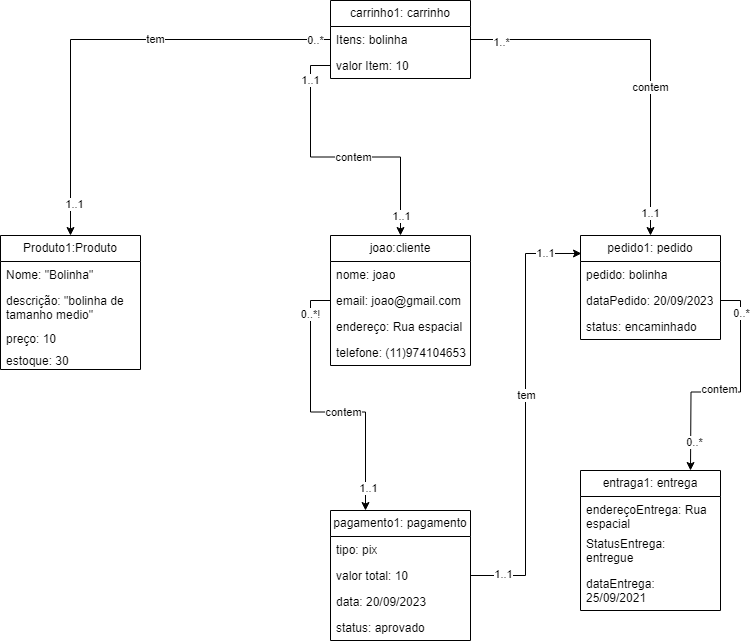

The diagram above was exported from draw.io. Its source (the exported page's mxGraphModel, read from the mxfile embedded in the PNG):
<mxGraphModel dx="1434" dy="782" grid="1" gridSize="10" guides="1" tooltips="1" connect="1" arrows="1" fold="1" page="1" pageScale="1" pageWidth="827" pageHeight="1169" math="0" shadow="0">
  <root>
    <mxCell id="0" />
    <mxCell id="1" parent="0" />
    <mxCell id="yBFupovdDNFgKvWbQPsA-1" value="Produto1:Produto" style="swimlane;fontStyle=0;childLayout=stackLayout;horizontal=1;startSize=26;fillColor=none;horizontalStack=0;resizeParent=1;resizeParentMax=0;resizeLast=0;collapsible=1;marginBottom=0;whiteSpace=wrap;html=1;" vertex="1" parent="1">
      <mxGeometry x="330" y="275" width="140" height="134" as="geometry" />
    </mxCell>
    <mxCell id="yBFupovdDNFgKvWbQPsA-2" value="Nome: &quot;Bolinha&quot;" style="text;strokeColor=none;fillColor=none;align=left;verticalAlign=top;spacingLeft=4;spacingRight=4;overflow=hidden;rotatable=0;points=[[0,0.5],[1,0.5]];portConstraint=eastwest;whiteSpace=wrap;html=1;" vertex="1" parent="yBFupovdDNFgKvWbQPsA-1">
      <mxGeometry y="26" width="140" height="26" as="geometry" />
    </mxCell>
    <mxCell id="yBFupovdDNFgKvWbQPsA-3" value="descrição: &quot;bolinha de tamanho medio&quot;" style="text;strokeColor=none;fillColor=none;align=left;verticalAlign=top;spacingLeft=4;spacingRight=4;overflow=hidden;rotatable=0;points=[[0,0.5],[1,0.5]];portConstraint=eastwest;whiteSpace=wrap;html=1;" vertex="1" parent="yBFupovdDNFgKvWbQPsA-1">
      <mxGeometry y="52" width="140" height="38" as="geometry" />
    </mxCell>
    <mxCell id="yBFupovdDNFgKvWbQPsA-4" value="preço: 10" style="text;strokeColor=none;fillColor=none;align=left;verticalAlign=top;spacingLeft=4;spacingRight=4;overflow=hidden;rotatable=0;points=[[0,0.5],[1,0.5]];portConstraint=eastwest;whiteSpace=wrap;html=1;" vertex="1" parent="yBFupovdDNFgKvWbQPsA-1">
      <mxGeometry y="90" width="140" height="22" as="geometry" />
    </mxCell>
    <mxCell id="yBFupovdDNFgKvWbQPsA-17" value="estoque: 30&amp;nbsp;" style="text;strokeColor=none;fillColor=none;align=left;verticalAlign=top;spacingLeft=4;spacingRight=4;overflow=hidden;rotatable=0;points=[[0,0.5],[1,0.5]];portConstraint=eastwest;whiteSpace=wrap;html=1;" vertex="1" parent="yBFupovdDNFgKvWbQPsA-1">
      <mxGeometry y="112" width="140" height="22" as="geometry" />
    </mxCell>
    <mxCell id="yBFupovdDNFgKvWbQPsA-5" value="joao:cliente" style="swimlane;fontStyle=0;childLayout=stackLayout;horizontal=1;startSize=26;fillColor=none;horizontalStack=0;resizeParent=1;resizeParentMax=0;resizeLast=0;collapsible=1;marginBottom=0;whiteSpace=wrap;html=1;" vertex="1" parent="1">
      <mxGeometry x="660" y="275" width="140" height="130" as="geometry" />
    </mxCell>
    <mxCell id="yBFupovdDNFgKvWbQPsA-6" value="nome: joao" style="text;strokeColor=none;fillColor=none;align=left;verticalAlign=top;spacingLeft=4;spacingRight=4;overflow=hidden;rotatable=0;points=[[0,0.5],[1,0.5]];portConstraint=eastwest;whiteSpace=wrap;html=1;" vertex="1" parent="yBFupovdDNFgKvWbQPsA-5">
      <mxGeometry y="26" width="140" height="26" as="geometry" />
    </mxCell>
    <mxCell id="yBFupovdDNFgKvWbQPsA-7" value="email: joao@gmail.com" style="text;strokeColor=none;fillColor=none;align=left;verticalAlign=top;spacingLeft=4;spacingRight=4;overflow=hidden;rotatable=0;points=[[0,0.5],[1,0.5]];portConstraint=eastwest;whiteSpace=wrap;html=1;" vertex="1" parent="yBFupovdDNFgKvWbQPsA-5">
      <mxGeometry y="52" width="140" height="26" as="geometry" />
    </mxCell>
    <mxCell id="yBFupovdDNFgKvWbQPsA-18" value="endereço: Rua espacial" style="text;strokeColor=none;fillColor=none;align=left;verticalAlign=top;spacingLeft=4;spacingRight=4;overflow=hidden;rotatable=0;points=[[0,0.5],[1,0.5]];portConstraint=eastwest;whiteSpace=wrap;html=1;" vertex="1" parent="yBFupovdDNFgKvWbQPsA-5">
      <mxGeometry y="78" width="140" height="26" as="geometry" />
    </mxCell>
    <mxCell id="yBFupovdDNFgKvWbQPsA-19" value="telefone: (11)974104653" style="text;strokeColor=none;fillColor=none;align=left;verticalAlign=top;spacingLeft=4;spacingRight=4;overflow=hidden;rotatable=0;points=[[0,0.5],[1,0.5]];portConstraint=eastwest;whiteSpace=wrap;html=1;" vertex="1" parent="yBFupovdDNFgKvWbQPsA-5">
      <mxGeometry y="104" width="140" height="26" as="geometry" />
    </mxCell>
    <mxCell id="yBFupovdDNFgKvWbQPsA-46" style="edgeStyle=orthogonalEdgeStyle;rounded=0;orthogonalLoop=1;jettySize=auto;html=1;entryX=0.007;entryY=0.173;entryDx=0;entryDy=0;entryPerimeter=0;" edge="1" parent="1" source="yBFupovdDNFgKvWbQPsA-9" target="yBFupovdDNFgKvWbQPsA-21">
      <mxGeometry relative="1" as="geometry" />
    </mxCell>
    <mxCell id="yBFupovdDNFgKvWbQPsA-51" value="tem" style="edgeLabel;html=1;align=center;verticalAlign=middle;resizable=0;points=[];" vertex="1" connectable="0" parent="yBFupovdDNFgKvWbQPsA-46">
      <mxGeometry x="0.0901" relative="1" as="geometry">
        <mxPoint as="offset" />
      </mxGeometry>
    </mxCell>
    <mxCell id="yBFupovdDNFgKvWbQPsA-52" value="1..1" style="edgeLabel;html=1;align=center;verticalAlign=middle;resizable=0;points=[];" vertex="1" connectable="0" parent="yBFupovdDNFgKvWbQPsA-46">
      <mxGeometry x="0.8338" relative="1" as="geometry">
        <mxPoint as="offset" />
      </mxGeometry>
    </mxCell>
    <mxCell id="yBFupovdDNFgKvWbQPsA-53" value="1..1" style="edgeLabel;html=1;align=center;verticalAlign=middle;resizable=0;points=[];" vertex="1" connectable="0" parent="yBFupovdDNFgKvWbQPsA-46">
      <mxGeometry x="-0.8522" y="2" relative="1" as="geometry">
        <mxPoint as="offset" />
      </mxGeometry>
    </mxCell>
    <mxCell id="yBFupovdDNFgKvWbQPsA-9" value="pagamento1: pagamento" style="swimlane;fontStyle=0;childLayout=stackLayout;horizontal=1;startSize=26;fillColor=none;horizontalStack=0;resizeParent=1;resizeParentMax=0;resizeLast=0;collapsible=1;marginBottom=0;whiteSpace=wrap;html=1;" vertex="1" parent="1">
      <mxGeometry x="660" y="550" width="140" height="130" as="geometry" />
    </mxCell>
    <mxCell id="yBFupovdDNFgKvWbQPsA-10" value="tipo: pix" style="text;strokeColor=none;fillColor=none;align=left;verticalAlign=top;spacingLeft=4;spacingRight=4;overflow=hidden;rotatable=0;points=[[0,0.5],[1,0.5]];portConstraint=eastwest;whiteSpace=wrap;html=1;" vertex="1" parent="yBFupovdDNFgKvWbQPsA-9">
      <mxGeometry y="26" width="140" height="26" as="geometry" />
    </mxCell>
    <mxCell id="yBFupovdDNFgKvWbQPsA-11" value="valor total: 10" style="text;strokeColor=none;fillColor=none;align=left;verticalAlign=top;spacingLeft=4;spacingRight=4;overflow=hidden;rotatable=0;points=[[0,0.5],[1,0.5]];portConstraint=eastwest;whiteSpace=wrap;html=1;" vertex="1" parent="yBFupovdDNFgKvWbQPsA-9">
      <mxGeometry y="52" width="140" height="26" as="geometry" />
    </mxCell>
    <mxCell id="yBFupovdDNFgKvWbQPsA-20" value="data: 20/09/2023" style="text;strokeColor=none;fillColor=none;align=left;verticalAlign=top;spacingLeft=4;spacingRight=4;overflow=hidden;rotatable=0;points=[[0,0.5],[1,0.5]];portConstraint=eastwest;whiteSpace=wrap;html=1;" vertex="1" parent="yBFupovdDNFgKvWbQPsA-9">
      <mxGeometry y="78" width="140" height="26" as="geometry" />
    </mxCell>
    <mxCell id="yBFupovdDNFgKvWbQPsA-12" value="status: aprovado" style="text;strokeColor=none;fillColor=none;align=left;verticalAlign=top;spacingLeft=4;spacingRight=4;overflow=hidden;rotatable=0;points=[[0,0.5],[1,0.5]];portConstraint=eastwest;whiteSpace=wrap;html=1;" vertex="1" parent="yBFupovdDNFgKvWbQPsA-9">
      <mxGeometry y="104" width="140" height="26" as="geometry" />
    </mxCell>
    <mxCell id="yBFupovdDNFgKvWbQPsA-13" value="carrinho1: carrinho" style="swimlane;fontStyle=0;childLayout=stackLayout;horizontal=1;startSize=26;fillColor=none;horizontalStack=0;resizeParent=1;resizeParentMax=0;resizeLast=0;collapsible=1;marginBottom=0;whiteSpace=wrap;html=1;" vertex="1" parent="1">
      <mxGeometry x="660" y="40" width="140" height="78" as="geometry" />
    </mxCell>
    <mxCell id="yBFupovdDNFgKvWbQPsA-14" value="Itens: bolinha" style="text;strokeColor=none;fillColor=none;align=left;verticalAlign=top;spacingLeft=4;spacingRight=4;overflow=hidden;rotatable=0;points=[[0,0.5],[1,0.5]];portConstraint=eastwest;whiteSpace=wrap;html=1;" vertex="1" parent="yBFupovdDNFgKvWbQPsA-13">
      <mxGeometry y="26" width="140" height="26" as="geometry" />
    </mxCell>
    <mxCell id="yBFupovdDNFgKvWbQPsA-15" value="valor Item: 10" style="text;strokeColor=none;fillColor=none;align=left;verticalAlign=top;spacingLeft=4;spacingRight=4;overflow=hidden;rotatable=0;points=[[0,0.5],[1,0.5]];portConstraint=eastwest;whiteSpace=wrap;html=1;" vertex="1" parent="yBFupovdDNFgKvWbQPsA-13">
      <mxGeometry y="52" width="140" height="26" as="geometry" />
    </mxCell>
    <mxCell id="yBFupovdDNFgKvWbQPsA-21" value="pedido1: pedido" style="swimlane;fontStyle=0;childLayout=stackLayout;horizontal=1;startSize=26;fillColor=none;horizontalStack=0;resizeParent=1;resizeParentMax=0;resizeLast=0;collapsible=1;marginBottom=0;whiteSpace=wrap;html=1;" vertex="1" parent="1">
      <mxGeometry x="910" y="275" width="140" height="104" as="geometry" />
    </mxCell>
    <mxCell id="yBFupovdDNFgKvWbQPsA-22" value="pedido: bolinha" style="text;strokeColor=none;fillColor=none;align=left;verticalAlign=top;spacingLeft=4;spacingRight=4;overflow=hidden;rotatable=0;points=[[0,0.5],[1,0.5]];portConstraint=eastwest;whiteSpace=wrap;html=1;" vertex="1" parent="yBFupovdDNFgKvWbQPsA-21">
      <mxGeometry y="26" width="140" height="26" as="geometry" />
    </mxCell>
    <mxCell id="yBFupovdDNFgKvWbQPsA-47" style="edgeStyle=orthogonalEdgeStyle;rounded=0;orthogonalLoop=1;jettySize=auto;html=1;" edge="1" parent="yBFupovdDNFgKvWbQPsA-21" source="yBFupovdDNFgKvWbQPsA-23">
      <mxGeometry relative="1" as="geometry">
        <mxPoint x="110" y="235" as="targetPoint" />
      </mxGeometry>
    </mxCell>
    <mxCell id="yBFupovdDNFgKvWbQPsA-48" value="0..*" style="edgeLabel;html=1;align=center;verticalAlign=middle;resizable=0;points=[];" vertex="1" connectable="0" parent="yBFupovdDNFgKvWbQPsA-47">
      <mxGeometry x="-0.7328" relative="1" as="geometry">
        <mxPoint as="offset" />
      </mxGeometry>
    </mxCell>
    <mxCell id="yBFupovdDNFgKvWbQPsA-49" value="contem" style="edgeLabel;html=1;align=center;verticalAlign=middle;resizable=0;points=[];" vertex="1" connectable="0" parent="yBFupovdDNFgKvWbQPsA-47">
      <mxGeometry x="0.1148" y="-3" relative="1" as="geometry">
        <mxPoint as="offset" />
      </mxGeometry>
    </mxCell>
    <mxCell id="yBFupovdDNFgKvWbQPsA-50" value="0..*" style="edgeLabel;html=1;align=center;verticalAlign=middle;resizable=0;points=[];" vertex="1" connectable="0" parent="yBFupovdDNFgKvWbQPsA-47">
      <mxGeometry x="0.766" y="3" relative="1" as="geometry">
        <mxPoint as="offset" />
      </mxGeometry>
    </mxCell>
    <mxCell id="yBFupovdDNFgKvWbQPsA-23" value="dataPedido: 20/09/2023" style="text;strokeColor=none;fillColor=none;align=left;verticalAlign=top;spacingLeft=4;spacingRight=4;overflow=hidden;rotatable=0;points=[[0,0.5],[1,0.5]];portConstraint=eastwest;whiteSpace=wrap;html=1;" vertex="1" parent="yBFupovdDNFgKvWbQPsA-21">
      <mxGeometry y="52" width="140" height="26" as="geometry" />
    </mxCell>
    <mxCell id="yBFupovdDNFgKvWbQPsA-24" value="status: encaminhado" style="text;strokeColor=none;fillColor=none;align=left;verticalAlign=top;spacingLeft=4;spacingRight=4;overflow=hidden;rotatable=0;points=[[0,0.5],[1,0.5]];portConstraint=eastwest;whiteSpace=wrap;html=1;" vertex="1" parent="yBFupovdDNFgKvWbQPsA-21">
      <mxGeometry y="78" width="140" height="26" as="geometry" />
    </mxCell>
    <mxCell id="yBFupovdDNFgKvWbQPsA-26" value="entraga1: entrega" style="swimlane;fontStyle=0;childLayout=stackLayout;horizontal=1;startSize=26;fillColor=none;horizontalStack=0;resizeParent=1;resizeParentMax=0;resizeLast=0;collapsible=1;marginBottom=0;whiteSpace=wrap;html=1;" vertex="1" parent="1">
      <mxGeometry x="910" y="510" width="140" height="140" as="geometry" />
    </mxCell>
    <mxCell id="yBFupovdDNFgKvWbQPsA-27" value="endereçoEntrega: Rua espacial" style="text;strokeColor=none;fillColor=none;align=left;verticalAlign=top;spacingLeft=4;spacingRight=4;overflow=hidden;rotatable=0;points=[[0,0.5],[1,0.5]];portConstraint=eastwest;whiteSpace=wrap;html=1;" vertex="1" parent="yBFupovdDNFgKvWbQPsA-26">
      <mxGeometry y="26" width="140" height="34" as="geometry" />
    </mxCell>
    <mxCell id="yBFupovdDNFgKvWbQPsA-28" value="StatusEntrega: entregue" style="text;strokeColor=none;fillColor=none;align=left;verticalAlign=top;spacingLeft=4;spacingRight=4;overflow=hidden;rotatable=0;points=[[0,0.5],[1,0.5]];portConstraint=eastwest;whiteSpace=wrap;html=1;" vertex="1" parent="yBFupovdDNFgKvWbQPsA-26">
      <mxGeometry y="60" width="140" height="40" as="geometry" />
    </mxCell>
    <mxCell id="yBFupovdDNFgKvWbQPsA-29" value="dataEntrega: 25/09/2021" style="text;strokeColor=none;fillColor=none;align=left;verticalAlign=top;spacingLeft=4;spacingRight=4;overflow=hidden;rotatable=0;points=[[0,0.5],[1,0.5]];portConstraint=eastwest;whiteSpace=wrap;html=1;" vertex="1" parent="yBFupovdDNFgKvWbQPsA-26">
      <mxGeometry y="100" width="140" height="40" as="geometry" />
    </mxCell>
    <mxCell id="yBFupovdDNFgKvWbQPsA-30" style="edgeStyle=orthogonalEdgeStyle;rounded=0;orthogonalLoop=1;jettySize=auto;html=1;entryX=0.5;entryY=0;entryDx=0;entryDy=0;" edge="1" parent="1" source="yBFupovdDNFgKvWbQPsA-14" target="yBFupovdDNFgKvWbQPsA-1">
      <mxGeometry relative="1" as="geometry" />
    </mxCell>
    <mxCell id="yBFupovdDNFgKvWbQPsA-31" value="tem" style="edgeLabel;html=1;align=center;verticalAlign=middle;resizable=0;points=[];" vertex="1" connectable="0" parent="yBFupovdDNFgKvWbQPsA-30">
      <mxGeometry x="-0.2281" y="-1" relative="1" as="geometry">
        <mxPoint as="offset" />
      </mxGeometry>
    </mxCell>
    <mxCell id="yBFupovdDNFgKvWbQPsA-32" value="0..*" style="edgeLabel;html=1;align=center;verticalAlign=middle;resizable=0;points=[];" vertex="1" connectable="0" parent="yBFupovdDNFgKvWbQPsA-30">
      <mxGeometry x="-0.9298" relative="1" as="geometry">
        <mxPoint as="offset" />
      </mxGeometry>
    </mxCell>
    <mxCell id="yBFupovdDNFgKvWbQPsA-33" value="1..1" style="edgeLabel;html=1;align=center;verticalAlign=middle;resizable=0;points=[];" vertex="1" connectable="0" parent="yBFupovdDNFgKvWbQPsA-30">
      <mxGeometry x="0.8596" y="3" relative="1" as="geometry">
        <mxPoint as="offset" />
      </mxGeometry>
    </mxCell>
    <mxCell id="yBFupovdDNFgKvWbQPsA-34" style="edgeStyle=orthogonalEdgeStyle;rounded=0;orthogonalLoop=1;jettySize=auto;html=1;entryX=0.5;entryY=0;entryDx=0;entryDy=0;" edge="1" parent="1" source="yBFupovdDNFgKvWbQPsA-15" target="yBFupovdDNFgKvWbQPsA-5">
      <mxGeometry relative="1" as="geometry" />
    </mxCell>
    <mxCell id="yBFupovdDNFgKvWbQPsA-35" value="1..1" style="edgeLabel;html=1;align=center;verticalAlign=middle;resizable=0;points=[];" vertex="1" connectable="0" parent="yBFupovdDNFgKvWbQPsA-34">
      <mxGeometry x="-0.7571" y="-1" relative="1" as="geometry">
        <mxPoint as="offset" />
      </mxGeometry>
    </mxCell>
    <mxCell id="yBFupovdDNFgKvWbQPsA-36" value="contem" style="edgeLabel;html=1;align=center;verticalAlign=middle;resizable=0;points=[];" vertex="1" connectable="0" parent="yBFupovdDNFgKvWbQPsA-34">
      <mxGeometry x="0.0964" y="1" relative="1" as="geometry">
        <mxPoint x="1" y="1" as="offset" />
      </mxGeometry>
    </mxCell>
    <mxCell id="yBFupovdDNFgKvWbQPsA-37" value="1..1" style="edgeLabel;html=1;align=center;verticalAlign=middle;resizable=0;points=[];" vertex="1" connectable="0" parent="yBFupovdDNFgKvWbQPsA-34">
      <mxGeometry x="0.8571" relative="1" as="geometry">
        <mxPoint as="offset" />
      </mxGeometry>
    </mxCell>
    <mxCell id="yBFupovdDNFgKvWbQPsA-38" style="edgeStyle=orthogonalEdgeStyle;rounded=0;orthogonalLoop=1;jettySize=auto;html=1;" edge="1" parent="1" source="yBFupovdDNFgKvWbQPsA-14" target="yBFupovdDNFgKvWbQPsA-21">
      <mxGeometry relative="1" as="geometry" />
    </mxCell>
    <mxCell id="yBFupovdDNFgKvWbQPsA-39" value="1..*" style="edgeLabel;html=1;align=center;verticalAlign=middle;resizable=0;points=[];" vertex="1" connectable="0" parent="yBFupovdDNFgKvWbQPsA-38">
      <mxGeometry x="-0.8404" y="-2" relative="1" as="geometry">
        <mxPoint as="offset" />
      </mxGeometry>
    </mxCell>
    <mxCell id="yBFupovdDNFgKvWbQPsA-40" value="contem" style="edgeLabel;html=1;align=center;verticalAlign=middle;resizable=0;points=[];" vertex="1" connectable="0" parent="yBFupovdDNFgKvWbQPsA-38">
      <mxGeometry x="0.2074" y="-1" relative="1" as="geometry">
        <mxPoint as="offset" />
      </mxGeometry>
    </mxCell>
    <mxCell id="yBFupovdDNFgKvWbQPsA-41" value="1..1" style="edgeLabel;html=1;align=center;verticalAlign=middle;resizable=0;points=[];" vertex="1" connectable="0" parent="yBFupovdDNFgKvWbQPsA-38">
      <mxGeometry x="0.8777" y="-1" relative="1" as="geometry">
        <mxPoint as="offset" />
      </mxGeometry>
    </mxCell>
    <mxCell id="yBFupovdDNFgKvWbQPsA-54" style="edgeStyle=orthogonalEdgeStyle;rounded=0;orthogonalLoop=1;jettySize=auto;html=1;entryX=0.25;entryY=0;entryDx=0;entryDy=0;" edge="1" parent="1" source="yBFupovdDNFgKvWbQPsA-7" target="yBFupovdDNFgKvWbQPsA-9">
      <mxGeometry relative="1" as="geometry" />
    </mxCell>
    <mxCell id="yBFupovdDNFgKvWbQPsA-55" value="0..*!" style="edgeLabel;html=1;align=center;verticalAlign=middle;resizable=0;points=[];" vertex="1" connectable="0" parent="yBFupovdDNFgKvWbQPsA-54">
      <mxGeometry x="-0.7684" y="-1" relative="1" as="geometry">
        <mxPoint as="offset" />
      </mxGeometry>
    </mxCell>
    <mxCell id="yBFupovdDNFgKvWbQPsA-56" value="contem" style="edgeLabel;html=1;align=center;verticalAlign=middle;resizable=0;points=[];" vertex="1" connectable="0" parent="yBFupovdDNFgKvWbQPsA-54">
      <mxGeometry x="0.1474" y="1" relative="1" as="geometry">
        <mxPoint y="1" as="offset" />
      </mxGeometry>
    </mxCell>
    <mxCell id="yBFupovdDNFgKvWbQPsA-57" value="1..1" style="edgeLabel;html=1;align=center;verticalAlign=middle;resizable=0;points=[];" vertex="1" connectable="0" parent="yBFupovdDNFgKvWbQPsA-54">
      <mxGeometry x="0.8386" y="2" relative="1" as="geometry">
        <mxPoint as="offset" />
      </mxGeometry>
    </mxCell>
  </root>
</mxGraphModel>